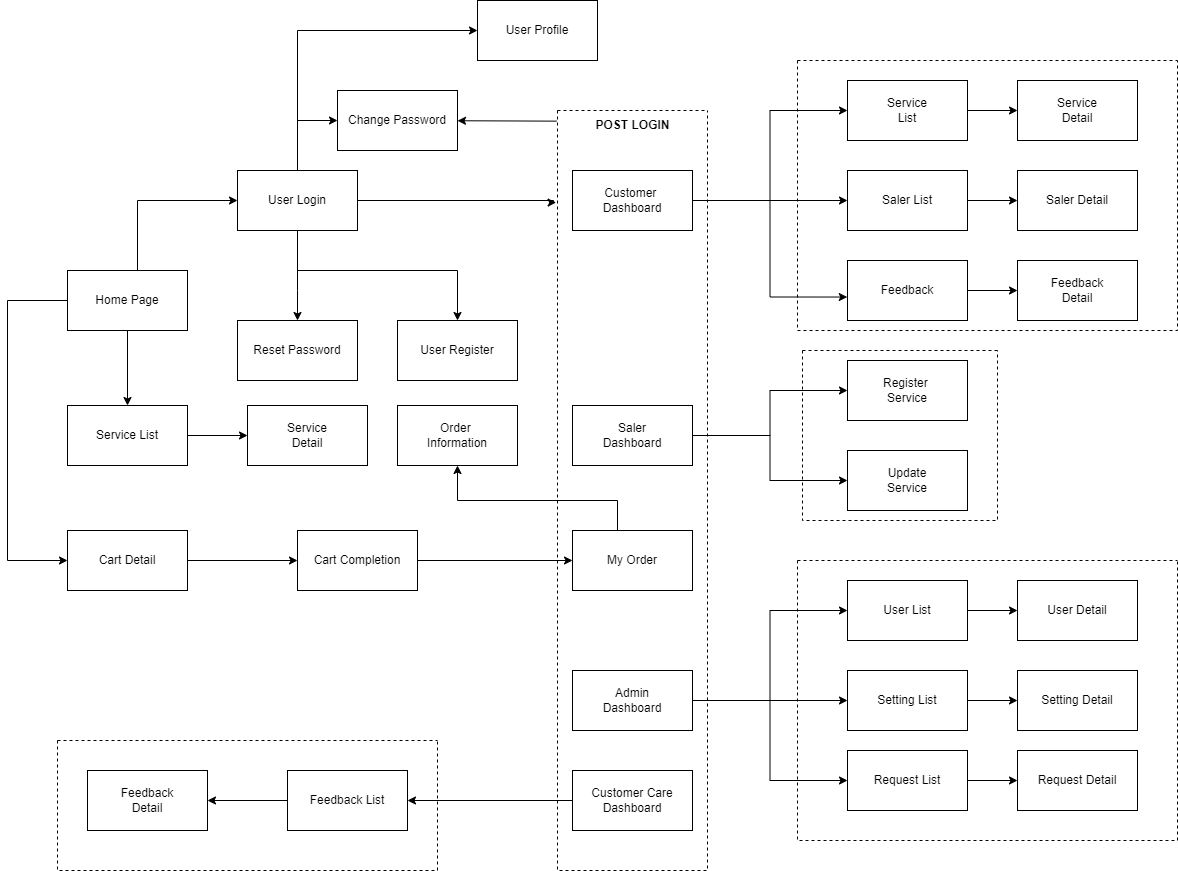

The diagram above was exported from draw.io. Its source (the exported page's mxGraphModel, read from the mxfile embedded in the PNG):
<mxGraphModel dx="1038" dy="1621" grid="1" gridSize="10" guides="1" tooltips="1" connect="1" arrows="1" fold="1" page="1" pageScale="1" pageWidth="850" pageHeight="1100" math="0" shadow="0">
  <root>
    <mxCell id="0" />
    <mxCell id="1" parent="0" />
    <mxCell id="AQscJXPiOeNJx4lHb1NQ-63" style="edgeStyle=orthogonalEdgeStyle;rounded=0;orthogonalLoop=1;jettySize=auto;html=1;entryX=0;entryY=0.5;entryDx=0;entryDy=0;" parent="1" source="AQscJXPiOeNJx4lHb1NQ-1" target="AQscJXPiOeNJx4lHb1NQ-2" edge="1">
      <mxGeometry relative="1" as="geometry">
        <Array as="points">
          <mxPoint x="230" y="90" />
        </Array>
      </mxGeometry>
    </mxCell>
    <mxCell id="AQscJXPiOeNJx4lHb1NQ-77" style="edgeStyle=orthogonalEdgeStyle;rounded=0;orthogonalLoop=1;jettySize=auto;html=1;" parent="1" source="AQscJXPiOeNJx4lHb1NQ-1" target="AQscJXPiOeNJx4lHb1NQ-7" edge="1">
      <mxGeometry relative="1" as="geometry" />
    </mxCell>
    <mxCell id="AQscJXPiOeNJx4lHb1NQ-78" style="edgeStyle=orthogonalEdgeStyle;rounded=0;orthogonalLoop=1;jettySize=auto;html=1;" parent="1" source="AQscJXPiOeNJx4lHb1NQ-1" target="AQscJXPiOeNJx4lHb1NQ-8" edge="1">
      <mxGeometry relative="1" as="geometry">
        <Array as="points">
          <mxPoint x="100" y="190" />
          <mxPoint x="100" y="450" />
        </Array>
      </mxGeometry>
    </mxCell>
    <mxCell id="AQscJXPiOeNJx4lHb1NQ-1" value="Home Page" style="rounded=0;whiteSpace=wrap;html=1;" parent="1" vertex="1">
      <mxGeometry x="160" y="160" width="120" height="60" as="geometry" />
    </mxCell>
    <mxCell id="AQscJXPiOeNJx4lHb1NQ-65" style="edgeStyle=orthogonalEdgeStyle;rounded=0;orthogonalLoop=1;jettySize=auto;html=1;" parent="1" source="AQscJXPiOeNJx4lHb1NQ-2" target="AQscJXPiOeNJx4lHb1NQ-5" edge="1">
      <mxGeometry relative="1" as="geometry">
        <Array as="points">
          <mxPoint x="390" y="160" />
          <mxPoint x="550" y="160" />
        </Array>
      </mxGeometry>
    </mxCell>
    <mxCell id="AQscJXPiOeNJx4lHb1NQ-66" style="edgeStyle=orthogonalEdgeStyle;rounded=0;orthogonalLoop=1;jettySize=auto;html=1;" parent="1" source="AQscJXPiOeNJx4lHb1NQ-2" target="AQscJXPiOeNJx4lHb1NQ-6" edge="1">
      <mxGeometry relative="1" as="geometry">
        <Array as="points">
          <mxPoint x="390" y="180" />
          <mxPoint x="390" y="180" />
        </Array>
      </mxGeometry>
    </mxCell>
    <mxCell id="AQscJXPiOeNJx4lHb1NQ-67" style="edgeStyle=orthogonalEdgeStyle;rounded=0;orthogonalLoop=1;jettySize=auto;html=1;entryX=0;entryY=0.5;entryDx=0;entryDy=0;" parent="1" source="AQscJXPiOeNJx4lHb1NQ-2" target="AQscJXPiOeNJx4lHb1NQ-3" edge="1">
      <mxGeometry relative="1" as="geometry">
        <Array as="points">
          <mxPoint x="390" y="10" />
        </Array>
      </mxGeometry>
    </mxCell>
    <mxCell id="AQscJXPiOeNJx4lHb1NQ-73" style="edgeStyle=orthogonalEdgeStyle;rounded=0;orthogonalLoop=1;jettySize=auto;html=1;entryX=0;entryY=0.5;entryDx=0;entryDy=0;" parent="1" source="AQscJXPiOeNJx4lHb1NQ-2" target="AQscJXPiOeNJx4lHb1NQ-4" edge="1">
      <mxGeometry relative="1" as="geometry">
        <Array as="points">
          <mxPoint x="390" y="-80" />
        </Array>
      </mxGeometry>
    </mxCell>
    <mxCell id="AQscJXPiOeNJx4lHb1NQ-76" style="edgeStyle=orthogonalEdgeStyle;rounded=0;orthogonalLoop=1;jettySize=auto;html=1;entryX=-0.009;entryY=0.121;entryDx=0;entryDy=0;entryPerimeter=0;" parent="1" source="AQscJXPiOeNJx4lHb1NQ-2" target="AQscJXPiOeNJx4lHb1NQ-74" edge="1">
      <mxGeometry relative="1" as="geometry">
        <Array as="points">
          <mxPoint x="646" y="90" />
          <mxPoint x="646" y="92" />
        </Array>
      </mxGeometry>
    </mxCell>
    <mxCell id="AQscJXPiOeNJx4lHb1NQ-2" value="User Login" style="rounded=0;whiteSpace=wrap;html=1;" parent="1" vertex="1">
      <mxGeometry x="330" y="60" width="120" height="60" as="geometry" />
    </mxCell>
    <mxCell id="AQscJXPiOeNJx4lHb1NQ-3" value="Change Password" style="rounded=0;whiteSpace=wrap;html=1;" parent="1" vertex="1">
      <mxGeometry x="430" y="-20" width="120" height="60" as="geometry" />
    </mxCell>
    <mxCell id="AQscJXPiOeNJx4lHb1NQ-4" value="User Profile" style="rounded=0;whiteSpace=wrap;html=1;" parent="1" vertex="1">
      <mxGeometry x="570" y="-110" width="120" height="60" as="geometry" />
    </mxCell>
    <mxCell id="AQscJXPiOeNJx4lHb1NQ-5" value="User Register" style="rounded=0;whiteSpace=wrap;html=1;" parent="1" vertex="1">
      <mxGeometry x="490" y="210" width="120" height="60" as="geometry" />
    </mxCell>
    <mxCell id="AQscJXPiOeNJx4lHb1NQ-6" value="Reset Password" style="rounded=0;whiteSpace=wrap;html=1;" parent="1" vertex="1">
      <mxGeometry x="330" y="210" width="120" height="60" as="geometry" />
    </mxCell>
    <mxCell id="AQscJXPiOeNJx4lHb1NQ-72" style="edgeStyle=orthogonalEdgeStyle;rounded=0;orthogonalLoop=1;jettySize=auto;html=1;" parent="1" source="AQscJXPiOeNJx4lHb1NQ-7" target="AQscJXPiOeNJx4lHb1NQ-71" edge="1">
      <mxGeometry relative="1" as="geometry" />
    </mxCell>
    <mxCell id="AQscJXPiOeNJx4lHb1NQ-7" value="Service List" style="rounded=0;whiteSpace=wrap;html=1;" parent="1" vertex="1">
      <mxGeometry x="160" y="295" width="120" height="60" as="geometry" />
    </mxCell>
    <mxCell id="AQscJXPiOeNJx4lHb1NQ-68" style="edgeStyle=orthogonalEdgeStyle;rounded=0;orthogonalLoop=1;jettySize=auto;html=1;" parent="1" source="AQscJXPiOeNJx4lHb1NQ-8" target="AQscJXPiOeNJx4lHb1NQ-9" edge="1">
      <mxGeometry relative="1" as="geometry" />
    </mxCell>
    <mxCell id="AQscJXPiOeNJx4lHb1NQ-8" value="Cart Detail" style="rounded=0;whiteSpace=wrap;html=1;" parent="1" vertex="1">
      <mxGeometry x="160" y="420" width="120" height="60" as="geometry" />
    </mxCell>
    <mxCell id="AQscJXPiOeNJx4lHb1NQ-69" style="edgeStyle=orthogonalEdgeStyle;rounded=0;orthogonalLoop=1;jettySize=auto;html=1;" parent="1" source="AQscJXPiOeNJx4lHb1NQ-9" target="AQscJXPiOeNJx4lHb1NQ-10" edge="1">
      <mxGeometry relative="1" as="geometry" />
    </mxCell>
    <mxCell id="AQscJXPiOeNJx4lHb1NQ-9" value="Cart Completion" style="rounded=0;whiteSpace=wrap;html=1;" parent="1" vertex="1">
      <mxGeometry x="390" y="420" width="120" height="60" as="geometry" />
    </mxCell>
    <mxCell id="AQscJXPiOeNJx4lHb1NQ-70" style="edgeStyle=orthogonalEdgeStyle;rounded=0;orthogonalLoop=1;jettySize=auto;html=1;" parent="1" source="AQscJXPiOeNJx4lHb1NQ-10" target="AQscJXPiOeNJx4lHb1NQ-11" edge="1">
      <mxGeometry relative="1" as="geometry">
        <Array as="points">
          <mxPoint x="710" y="390" />
          <mxPoint x="550" y="390" />
        </Array>
      </mxGeometry>
    </mxCell>
    <mxCell id="AQscJXPiOeNJx4lHb1NQ-11" value="Order &lt;br&gt;Information" style="rounded=0;whiteSpace=wrap;html=1;" parent="1" vertex="1">
      <mxGeometry x="490" y="295" width="120" height="60" as="geometry" />
    </mxCell>
    <mxCell id="AQscJXPiOeNJx4lHb1NQ-52" style="edgeStyle=orthogonalEdgeStyle;rounded=0;orthogonalLoop=1;jettySize=auto;html=1;entryX=0;entryY=0.5;entryDx=0;entryDy=0;" parent="1" source="AQscJXPiOeNJx4lHb1NQ-13" target="AQscJXPiOeNJx4lHb1NQ-17" edge="1">
      <mxGeometry relative="1" as="geometry" />
    </mxCell>
    <mxCell id="AQscJXPiOeNJx4lHb1NQ-53" style="edgeStyle=orthogonalEdgeStyle;rounded=0;orthogonalLoop=1;jettySize=auto;html=1;" parent="1" source="AQscJXPiOeNJx4lHb1NQ-13" target="AQscJXPiOeNJx4lHb1NQ-18" edge="1">
      <mxGeometry relative="1" as="geometry" />
    </mxCell>
    <mxCell id="AQscJXPiOeNJx4lHb1NQ-54" style="edgeStyle=orthogonalEdgeStyle;rounded=0;orthogonalLoop=1;jettySize=auto;html=1;entryX=-0.002;entryY=0.609;entryDx=0;entryDy=0;entryPerimeter=0;" parent="1" source="AQscJXPiOeNJx4lHb1NQ-13" target="AQscJXPiOeNJx4lHb1NQ-20" edge="1">
      <mxGeometry relative="1" as="geometry" />
    </mxCell>
    <mxCell id="AQscJXPiOeNJx4lHb1NQ-45" style="edgeStyle=orthogonalEdgeStyle;rounded=0;orthogonalLoop=1;jettySize=auto;html=1;" parent="1" source="AQscJXPiOeNJx4lHb1NQ-14" target="AQscJXPiOeNJx4lHb1NQ-24" edge="1">
      <mxGeometry relative="1" as="geometry" />
    </mxCell>
    <mxCell id="AQscJXPiOeNJx4lHb1NQ-46" style="edgeStyle=orthogonalEdgeStyle;rounded=0;orthogonalLoop=1;jettySize=auto;html=1;" parent="1" source="AQscJXPiOeNJx4lHb1NQ-14" target="AQscJXPiOeNJx4lHb1NQ-26" edge="1">
      <mxGeometry relative="1" as="geometry" />
    </mxCell>
    <mxCell id="AQscJXPiOeNJx4lHb1NQ-57" style="edgeStyle=orthogonalEdgeStyle;rounded=0;orthogonalLoop=1;jettySize=auto;html=1;entryX=0;entryY=0.5;entryDx=0;entryDy=0;" parent="1" source="AQscJXPiOeNJx4lHb1NQ-15" target="AQscJXPiOeNJx4lHb1NQ-28" edge="1">
      <mxGeometry relative="1" as="geometry" />
    </mxCell>
    <mxCell id="AQscJXPiOeNJx4lHb1NQ-58" style="edgeStyle=orthogonalEdgeStyle;rounded=0;orthogonalLoop=1;jettySize=auto;html=1;" parent="1" source="AQscJXPiOeNJx4lHb1NQ-15" target="AQscJXPiOeNJx4lHb1NQ-29" edge="1">
      <mxGeometry relative="1" as="geometry" />
    </mxCell>
    <mxCell id="AQscJXPiOeNJx4lHb1NQ-59" style="edgeStyle=orthogonalEdgeStyle;rounded=0;orthogonalLoop=1;jettySize=auto;html=1;entryX=0;entryY=0.5;entryDx=0;entryDy=0;" parent="1" source="AQscJXPiOeNJx4lHb1NQ-15" target="AQscJXPiOeNJx4lHb1NQ-32" edge="1">
      <mxGeometry relative="1" as="geometry" />
    </mxCell>
    <mxCell id="AQscJXPiOeNJx4lHb1NQ-55" style="edgeStyle=orthogonalEdgeStyle;rounded=0;orthogonalLoop=1;jettySize=auto;html=1;" parent="1" source="AQscJXPiOeNJx4lHb1NQ-16" target="AQscJXPiOeNJx4lHb1NQ-34" edge="1">
      <mxGeometry relative="1" as="geometry" />
    </mxCell>
    <mxCell id="AQscJXPiOeNJx4lHb1NQ-36" value="" style="swimlane;startSize=0;dashed=1;" parent="1" vertex="1">
      <mxGeometry x="890" y="450" width="380" height="280" as="geometry">
        <mxRectangle x="890" y="450" width="50" height="40" as="alternateBounds" />
      </mxGeometry>
    </mxCell>
    <mxCell id="AQscJXPiOeNJx4lHb1NQ-62" style="edgeStyle=orthogonalEdgeStyle;rounded=0;orthogonalLoop=1;jettySize=auto;html=1;" parent="AQscJXPiOeNJx4lHb1NQ-36" source="AQscJXPiOeNJx4lHb1NQ-28" target="AQscJXPiOeNJx4lHb1NQ-30" edge="1">
      <mxGeometry relative="1" as="geometry" />
    </mxCell>
    <mxCell id="AQscJXPiOeNJx4lHb1NQ-28" value="User List" style="rounded=0;whiteSpace=wrap;html=1;" parent="AQscJXPiOeNJx4lHb1NQ-36" vertex="1">
      <mxGeometry x="50" y="20" width="120" height="60" as="geometry" />
    </mxCell>
    <mxCell id="AQscJXPiOeNJx4lHb1NQ-30" value="User Detail" style="rounded=0;whiteSpace=wrap;html=1;" parent="AQscJXPiOeNJx4lHb1NQ-36" vertex="1">
      <mxGeometry x="220" y="20" width="120" height="60" as="geometry" />
    </mxCell>
    <mxCell id="AQscJXPiOeNJx4lHb1NQ-31" value="Setting Detail" style="rounded=0;whiteSpace=wrap;html=1;" parent="AQscJXPiOeNJx4lHb1NQ-36" vertex="1">
      <mxGeometry x="220" y="110" width="120" height="60" as="geometry" />
    </mxCell>
    <mxCell id="AQscJXPiOeNJx4lHb1NQ-33" value="Request Detail" style="rounded=0;whiteSpace=wrap;html=1;" parent="AQscJXPiOeNJx4lHb1NQ-36" vertex="1">
      <mxGeometry x="220" y="190" width="120" height="60" as="geometry" />
    </mxCell>
    <mxCell id="AQscJXPiOeNJx4lHb1NQ-60" style="edgeStyle=orthogonalEdgeStyle;rounded=0;orthogonalLoop=1;jettySize=auto;html=1;" parent="AQscJXPiOeNJx4lHb1NQ-36" source="AQscJXPiOeNJx4lHb1NQ-32" target="AQscJXPiOeNJx4lHb1NQ-33" edge="1">
      <mxGeometry relative="1" as="geometry" />
    </mxCell>
    <mxCell id="AQscJXPiOeNJx4lHb1NQ-32" value="Request List" style="rounded=0;whiteSpace=wrap;html=1;" parent="AQscJXPiOeNJx4lHb1NQ-36" vertex="1">
      <mxGeometry x="50" y="190" width="120" height="60" as="geometry" />
    </mxCell>
    <mxCell id="AQscJXPiOeNJx4lHb1NQ-29" value="Setting List" style="rounded=0;whiteSpace=wrap;html=1;" parent="AQscJXPiOeNJx4lHb1NQ-36" vertex="1">
      <mxGeometry x="50" y="110" width="120" height="60" as="geometry" />
    </mxCell>
    <mxCell id="AQscJXPiOeNJx4lHb1NQ-61" style="edgeStyle=orthogonalEdgeStyle;rounded=0;orthogonalLoop=1;jettySize=auto;html=1;" parent="AQscJXPiOeNJx4lHb1NQ-36" source="AQscJXPiOeNJx4lHb1NQ-29" target="AQscJXPiOeNJx4lHb1NQ-31" edge="1">
      <mxGeometry relative="1" as="geometry" />
    </mxCell>
    <mxCell id="AQscJXPiOeNJx4lHb1NQ-37" value="" style="swimlane;startSize=0;dashed=1;" parent="1" vertex="1">
      <mxGeometry x="150" y="630" width="380" height="130" as="geometry" />
    </mxCell>
    <mxCell id="AQscJXPiOeNJx4lHb1NQ-56" style="edgeStyle=orthogonalEdgeStyle;rounded=0;orthogonalLoop=1;jettySize=auto;html=1;" parent="AQscJXPiOeNJx4lHb1NQ-37" source="AQscJXPiOeNJx4lHb1NQ-34" target="AQscJXPiOeNJx4lHb1NQ-35" edge="1">
      <mxGeometry relative="1" as="geometry" />
    </mxCell>
    <mxCell id="AQscJXPiOeNJx4lHb1NQ-34" value="Feedback List" style="rounded=0;whiteSpace=wrap;html=1;" parent="AQscJXPiOeNJx4lHb1NQ-37" vertex="1">
      <mxGeometry x="230" y="30" width="120" height="60" as="geometry" />
    </mxCell>
    <mxCell id="AQscJXPiOeNJx4lHb1NQ-35" value="Feedback&lt;br&gt;Detail" style="rounded=0;whiteSpace=wrap;html=1;" parent="AQscJXPiOeNJx4lHb1NQ-37" vertex="1">
      <mxGeometry x="30" y="30" width="120" height="60" as="geometry" />
    </mxCell>
    <mxCell id="AQscJXPiOeNJx4lHb1NQ-38" value="" style="swimlane;startSize=0;dashed=1;" parent="1" vertex="1">
      <mxGeometry x="895" y="240" width="195" height="170" as="geometry" />
    </mxCell>
    <mxCell id="AQscJXPiOeNJx4lHb1NQ-24" value="Register &lt;br&gt;Service" style="rounded=0;whiteSpace=wrap;html=1;" parent="AQscJXPiOeNJx4lHb1NQ-38" vertex="1">
      <mxGeometry x="45" y="10" width="120" height="60" as="geometry" />
    </mxCell>
    <mxCell id="AQscJXPiOeNJx4lHb1NQ-26" value="Update&lt;br&gt;Service" style="rounded=0;whiteSpace=wrap;html=1;" parent="AQscJXPiOeNJx4lHb1NQ-38" vertex="1">
      <mxGeometry x="45" y="100" width="120" height="60" as="geometry" />
    </mxCell>
    <mxCell id="AQscJXPiOeNJx4lHb1NQ-44" value="" style="swimlane;startSize=0;dashed=1;" parent="1" vertex="1">
      <mxGeometry x="890" y="-50" width="380" height="270" as="geometry">
        <mxRectangle x="890" y="-50" width="50" height="40" as="alternateBounds" />
      </mxGeometry>
    </mxCell>
    <mxCell id="AQscJXPiOeNJx4lHb1NQ-51" style="edgeStyle=orthogonalEdgeStyle;rounded=0;orthogonalLoop=1;jettySize=auto;html=1;entryX=0;entryY=0.5;entryDx=0;entryDy=0;" parent="AQscJXPiOeNJx4lHb1NQ-44" source="AQscJXPiOeNJx4lHb1NQ-17" target="AQscJXPiOeNJx4lHb1NQ-23" edge="1">
      <mxGeometry relative="1" as="geometry" />
    </mxCell>
    <mxCell id="AQscJXPiOeNJx4lHb1NQ-17" value="Service&lt;br&gt;List" style="rounded=0;whiteSpace=wrap;html=1;" parent="AQscJXPiOeNJx4lHb1NQ-44" vertex="1">
      <mxGeometry x="50" y="20" width="120" height="60" as="geometry" />
    </mxCell>
    <mxCell id="AQscJXPiOeNJx4lHb1NQ-50" style="edgeStyle=orthogonalEdgeStyle;rounded=0;orthogonalLoop=1;jettySize=auto;html=1;" parent="AQscJXPiOeNJx4lHb1NQ-44" source="AQscJXPiOeNJx4lHb1NQ-18" target="AQscJXPiOeNJx4lHb1NQ-22" edge="1">
      <mxGeometry relative="1" as="geometry" />
    </mxCell>
    <mxCell id="AQscJXPiOeNJx4lHb1NQ-18" value="Saler List" style="rounded=0;whiteSpace=wrap;html=1;" parent="AQscJXPiOeNJx4lHb1NQ-44" vertex="1">
      <mxGeometry x="50" y="110" width="120" height="60" as="geometry" />
    </mxCell>
    <mxCell id="AQscJXPiOeNJx4lHb1NQ-23" value="Service&lt;br&gt;Detail" style="rounded=0;whiteSpace=wrap;html=1;" parent="AQscJXPiOeNJx4lHb1NQ-44" vertex="1">
      <mxGeometry x="220" y="20" width="120" height="60" as="geometry" />
    </mxCell>
    <mxCell id="AQscJXPiOeNJx4lHb1NQ-22" value="Saler Detail" style="rounded=0;whiteSpace=wrap;html=1;" parent="AQscJXPiOeNJx4lHb1NQ-44" vertex="1">
      <mxGeometry x="220" y="110" width="120" height="60" as="geometry" />
    </mxCell>
    <mxCell id="AQscJXPiOeNJx4lHb1NQ-21" value="Feedback&lt;br&gt;Detail" style="rounded=0;whiteSpace=wrap;html=1;" parent="AQscJXPiOeNJx4lHb1NQ-44" vertex="1">
      <mxGeometry x="220" y="200" width="120" height="60" as="geometry" />
    </mxCell>
    <mxCell id="AQscJXPiOeNJx4lHb1NQ-49" style="edgeStyle=orthogonalEdgeStyle;rounded=0;orthogonalLoop=1;jettySize=auto;html=1;entryX=0;entryY=0.5;entryDx=0;entryDy=0;" parent="AQscJXPiOeNJx4lHb1NQ-44" source="AQscJXPiOeNJx4lHb1NQ-20" target="AQscJXPiOeNJx4lHb1NQ-21" edge="1">
      <mxGeometry relative="1" as="geometry" />
    </mxCell>
    <mxCell id="AQscJXPiOeNJx4lHb1NQ-20" value="Feedback" style="rounded=0;whiteSpace=wrap;html=1;" parent="AQscJXPiOeNJx4lHb1NQ-44" vertex="1">
      <mxGeometry x="50" y="200" width="120" height="60" as="geometry" />
    </mxCell>
    <mxCell id="AQscJXPiOeNJx4lHb1NQ-71" value="Service&lt;br&gt;Detail" style="rounded=0;whiteSpace=wrap;html=1;" parent="1" vertex="1">
      <mxGeometry x="340" y="295" width="120" height="60" as="geometry" />
    </mxCell>
    <mxCell id="AQscJXPiOeNJx4lHb1NQ-74" value="" style="swimlane;startSize=0;dashed=1;" parent="1" vertex="1">
      <mxGeometry x="650" width="150" height="760" as="geometry" />
    </mxCell>
    <mxCell id="AQscJXPiOeNJx4lHb1NQ-10" value="My Order" style="rounded=0;whiteSpace=wrap;html=1;" parent="AQscJXPiOeNJx4lHb1NQ-74" vertex="1">
      <mxGeometry x="15" y="420" width="120" height="60" as="geometry" />
    </mxCell>
    <mxCell id="AQscJXPiOeNJx4lHb1NQ-14" value="Saler&lt;br&gt;Dashboard" style="rounded=0;whiteSpace=wrap;html=1;" parent="AQscJXPiOeNJx4lHb1NQ-74" vertex="1">
      <mxGeometry x="15" y="295" width="120" height="60" as="geometry" />
    </mxCell>
    <mxCell id="AQscJXPiOeNJx4lHb1NQ-15" value="Admin&lt;br&gt;Dashboard" style="rounded=0;whiteSpace=wrap;html=1;" parent="AQscJXPiOeNJx4lHb1NQ-74" vertex="1">
      <mxGeometry x="15" y="560" width="120" height="60" as="geometry" />
    </mxCell>
    <mxCell id="AQscJXPiOeNJx4lHb1NQ-16" value="Customer Care&lt;br&gt;Dashboard" style="rounded=0;whiteSpace=wrap;html=1;" parent="AQscJXPiOeNJx4lHb1NQ-74" vertex="1">
      <mxGeometry x="15" y="660" width="120" height="60" as="geometry" />
    </mxCell>
    <mxCell id="AQscJXPiOeNJx4lHb1NQ-13" value="Customer &lt;br&gt;Dashboard" style="rounded=0;whiteSpace=wrap;html=1;" parent="AQscJXPiOeNJx4lHb1NQ-74" vertex="1">
      <mxGeometry x="15" y="60" width="120" height="60" as="geometry" />
    </mxCell>
    <mxCell id="AQscJXPiOeNJx4lHb1NQ-75" value="&lt;b&gt;POST LOGIN&lt;/b&gt;" style="text;html=1;align=center;verticalAlign=middle;resizable=0;points=[];autosize=1;strokeColor=none;fillColor=none;" parent="AQscJXPiOeNJx4lHb1NQ-74" vertex="1">
      <mxGeometry x="25" width="100" height="30" as="geometry" />
    </mxCell>
    <mxCell id="4L3nD-kMvAqogAGXMFtE-1" value="" style="endArrow=classic;html=1;rounded=0;exitX=-0.005;exitY=0.014;exitDx=0;exitDy=0;exitPerimeter=0;" edge="1" parent="1" source="AQscJXPiOeNJx4lHb1NQ-74" target="AQscJXPiOeNJx4lHb1NQ-3">
      <mxGeometry width="50" height="50" relative="1" as="geometry">
        <mxPoint x="580" y="30" as="sourcePoint" />
        <mxPoint x="630" y="-20" as="targetPoint" />
      </mxGeometry>
    </mxCell>
  </root>
</mxGraphModel>